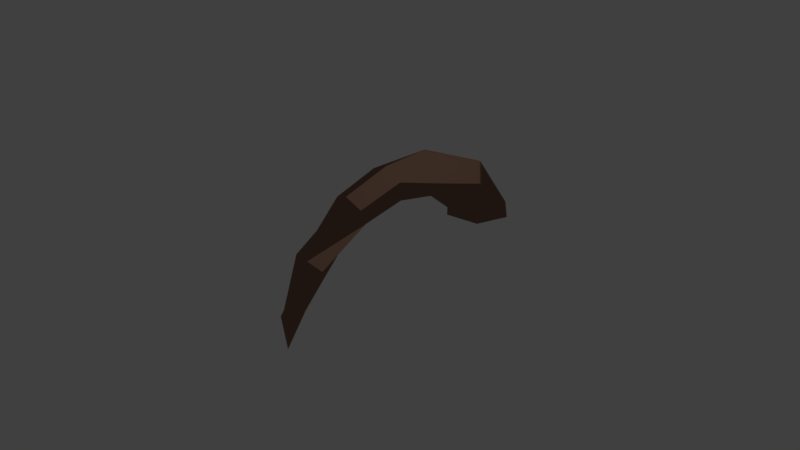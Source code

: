 # Source: RootBlue.blend  (saved by Blender 2.79.0; exported with 4.5.12 LTS)
import bpy
from mathutils import Matrix  # noqa: F401  (used for matrix-valued properties, if any)

bpy.ops.wm.read_factory_settings(use_empty=True)
scene = bpy.context.scene
scene.name = 'Scene'

# ---- collections
col_collection_1 = bpy.data.collections.new('Collection 1'); scene.collection.children.link(col_collection_1)

# ---- materials (node trees are filled in below, after node groups)
mat_material_002 = bpy.data.materials.new('Material.002')
mat_material_002.alpha_threshold = 0.0
mat_material_002.use_transparent_shadow = False
mat_material_002.roughness = 0.5

# ---- material node trees
mat_material_002.use_nodes = True; mat_material_002.node_tree.nodes.clear()
_N = mat_material_002.node_tree.nodes; _L = mat_material_002.node_tree.links
n0 = _N.new('ShaderNodeOutputMaterial'); n0.name = 'Material Output'; n0.location = (300, 300)
n1 = _N.new('ShaderNodeBsdfToon'); n1.name = 'Toon BSDF'; n1.location = (96, 141)
n1.inputs[0].default_value = (0.2502, 0.147, 0.0999, 1.0)
_L.new(n1.outputs[0], n0.inputs[0])
n0.is_active_output = True

# ---- world
world_world = bpy.data.worlds.new('World'); scene.world = world_world
world_world.color = (0.05088, 0.05088, 0.05088)
world_world.use_sun_shadow = False
world_world.sun_shadow_jitter_overblur = 0.0
world_world.cycles.sampling_method = 'MANUAL'

# ---- cameras
cam_camera = bpy.data.cameras.new('Camera')
cam_camera.clip_end = 100.0
cam_camera.lens = 35.0
cam_camera.sensor_width = 32.0
cam_camera.sensor_height = 18.0
cam_camera.ortho_scale = 7.314
cam_camera.dof.focus_distance = 0.0
cam_camera.dof.aperture_fstop = 128.0

# ---- lights
light_lamp = bpy.data.lights.new('Lamp', 'POINT')
light_lamp.transmission_factor = 0.0
light_lamp.cutoff_distance = 30.0
light_lamp.energy = 100.0
light_lamp.shadow_buffer_clip_start = 1.001
light_lamp.shadow_soft_size = 0.1
light_lamp.shadow_maximum_resolution = 0.006
light_lamp.use_absolute_resolution = True

# ---- meshes
me_cylinder_004 = bpy.data.meshes.new('Cylinder.004')
me_cylinder_004.from_pydata([(0.2014, -0.3624, 0.6335), (0.1985, 0.1517, 0.7508), (0.4226, -0.4072, 0.7195), (0.4436, 0.1392, 0.8574), (0.4493, -0.5094, 0.9368), (0.4734, 0.1003, 1.12), (0.2547, -0.5668, 1.068), (0.258, 0.07387, 1.277), (0.0335, -0.522, 0.9819), (0.0129, 0.08634, 1.17), (0.006822, -0.4198, 0.7646), (-0.01683, 0.1252, 0.9073), (0.3006, 0.8046, 0.6657), (0.4938, 0.8352, 0.8932), (0.3916, 0.8788, 1.172), (0.0963, 0.8917, 1.223), (-0.09687, 0.8611, 0.9956), (0.005265, 0.8175, 0.7169), (0.4233, 1.297, 0.3819), (0.5419, 1.473, 0.7127), (0.3067, 1.73, 0.8936), (-0.04711, 1.812, 0.7437), (-0.1657, 1.636, 0.4129), (0.06947, 1.379, 0.2321), (0.2988, 1.731, -0.05185), (0.4423, 2.195, -0.05015), (0.1124, 2.551, -0.03667), (-0.3609, 2.444, -0.02489), (-0.5044, 1.98, -0.02659), (-0.1746, 1.624, -0.04007), (0.3041, -0.9458, 0.1849), (0.4094, -1.084, 0.3209), (0.2946, -1.209, 0.461), (0.07462, -1.197, 0.465), (-0.0306, -1.059, 0.3291), (0.08415, -0.9335, 0.189), (0.2747, -1.305, -0.25), (0.2297, -1.448, -0.2319), (0.087, -1.486, -0.262), (-0.01076, -1.382, -0.3102), (0.0342, -1.239, -0.3283), (0.1769, -1.201, -0.2982), (0.1787, -1.477, -0.6902)], [], [(0, 1, 3, 2), (2, 3, 5, 4), (4, 5, 7, 6), (6, 7, 9, 8), (11, 9, 16, 17), (8, 9, 11, 10), (10, 11, 1, 0), (6, 8, 34, 33), (12, 17, 23, 18), (3, 1, 12, 13), (7, 5, 14, 15), (1, 11, 17, 12), (9, 7, 15, 16), (5, 3, 13, 14), (23, 22, 28, 29), (16, 15, 21, 22), (14, 13, 19, 20), (17, 16, 22, 23), (15, 14, 20, 21), (13, 12, 18, 19), (25, 24, 29, 28, 27, 26), (21, 20, 26, 27), (19, 18, 24, 25), (18, 23, 29, 24), (22, 21, 27, 28), (20, 19, 25, 26), (34, 35, 41, 40), (2, 4, 32, 31), (8, 10, 35, 34), (0, 2, 31, 30), (4, 6, 33, 32), (10, 0, 30, 35), (32, 33, 39, 38), (30, 31, 37, 36), (35, 30, 36, 41), (33, 34, 40, 39), (31, 32, 38, 37), (42, 37, 38), (37, 42, 36), (36, 42, 41), (38, 39, 42), (40, 42, 39), (41, 42, 40)])
me_cylinder_004.materials.append(mat_material_002)
me_cylinder_004.use_remesh_preserve_volume = False
me_cylinder_004.use_remesh_preserve_attributes = False
me_cylinder_004.use_mirror_vertex_groups = False
me_cylinder_004.update()

# ---- objects
ob_lamp = bpy.data.objects.new('Lamp', light_lamp)
ob_camera = bpy.data.objects.new('Camera', cam_camera)
ob_cylinder_009 = bpy.data.objects.new('Cylinder.009', me_cylinder_004)

# ---- transforms, parenting, visibility, modifiers, constraints
ob_lamp.location = (4.076, 1.005, 5.904)
ob_lamp.rotation_euler = (0.6503, 0.05522, 1.866)
ob_lamp.lock_rotations_4d = False
ob_lamp.empty_display_type = 'ARROWS'
ob_lamp.color = (0.0, 0.0, 0.0, 0.0)
ob_lamp.lineart.crease_threshold = 0.0
ob_camera.location = (7.481, -6.508, 5.344)
ob_camera.rotation_euler = (1.109, 0.0, 0.8149)
ob_camera.lock_rotations_4d = False
ob_camera.empty_display_type = 'ARROWS'
ob_camera.color = (0.0, 0.0, 0.0, 0.0)
ob_camera.display_type = 'WIRE'
ob_camera.lineart.crease_threshold = 0.0
ob_cylinder_009.location = (0.0, 0.0, 0.0)
ob_cylinder_009.lineart.crease_threshold = 0.0

# ---- collection membership
col_collection_1.objects.link(ob_lamp)
col_collection_1.objects.link(ob_camera)
col_collection_1.objects.link(ob_cylinder_009)

# ---- scene / render settings (as saved in the file)
scene.camera = ob_camera
scene.frame_start = 1; scene.frame_end = 250; scene.frame_set(1)
scene.render.engine = 'BLENDER_EEVEE_NEXT'
scene.render.resolution_percentage = 50
scene.render.dither_intensity = 0.0
scene.cycles.use_denoising = False
scene.cycles.samples = 128
scene.cycles.sampling_pattern = 'TABULATED_SOBOL'
scene.cycles.use_adaptive_sampling = False
scene.cycles.use_light_tree = False
scene.cycles.blur_glossy = 0.0
scene.cycles.sample_clamp_indirect = 0.0
scene.view_settings.view_transform = 'Standard'
bpy.context.view_layer.update()
